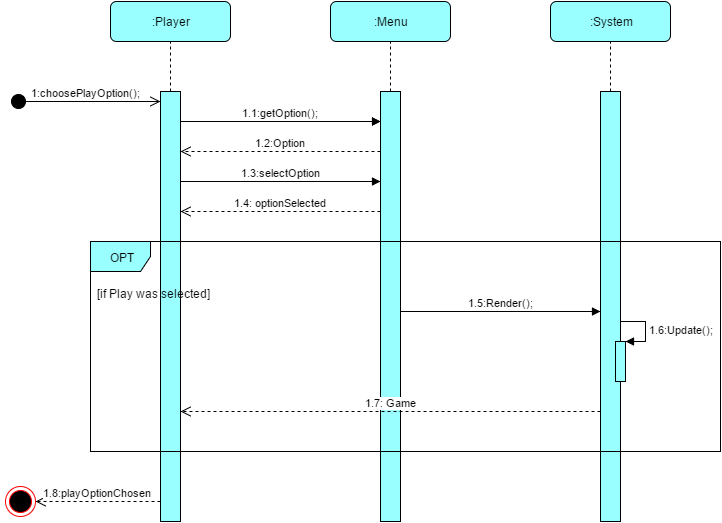

The diagram above was exported from draw.io. Its source (the exported page's mxGraphModel, read from the mxfile embedded in the PNG):
<mxGraphModel dx="1674" dy="804" grid="1" gridSize="10" guides="1" tooltips="1" connect="1" arrows="1" fold="1" page="1" pageScale="1" pageWidth="826" pageHeight="1169" background="#ffffff" math="0" shadow="0">
  <root>
    <mxCell id="0" />
    <mxCell id="1" parent="0" />
    <mxCell id="11" value=":Player" style="rounded=1;whiteSpace=wrap;html=1;fillColor=#99FFFF;" vertex="1" parent="1">
      <mxGeometry x="110" y="80" width="120" height="40" as="geometry" />
    </mxCell>
    <mxCell id="12" value="" style="endArrow=none;dashed=1;html=1;" edge="1" parent="1">
      <mxGeometry x="170" y="120" width="50" height="50" as="geometry">
        <mxPoint x="170" y="170" as="sourcePoint" />
        <mxPoint x="170" y="120" as="targetPoint" />
      </mxGeometry>
    </mxCell>
    <mxCell id="13" value="" style="html=1;points=[];perimeter=orthogonalPerimeter;fillColor=#99FFFF;" vertex="1" parent="1">
      <mxGeometry x="160" y="170" width="20" height="430" as="geometry" />
    </mxCell>
    <mxCell id="14" value=":Menu" style="rounded=1;whiteSpace=wrap;html=1;fillColor=#99FFFF;" vertex="1" parent="1">
      <mxGeometry x="330" y="80" width="120" height="40" as="geometry" />
    </mxCell>
    <mxCell id="15" value="" style="endArrow=none;dashed=1;html=1;" edge="1" parent="1">
      <mxGeometry x="390" y="120" width="50" height="50" as="geometry">
        <mxPoint x="390" y="170" as="sourcePoint" />
        <mxPoint x="390" y="120" as="targetPoint" />
      </mxGeometry>
    </mxCell>
    <mxCell id="16" value="" style="html=1;points=[];perimeter=orthogonalPerimeter;fillColor=#99FFFF;" vertex="1" parent="1">
      <mxGeometry x="380" y="170" width="20" height="430" as="geometry" />
    </mxCell>
    <mxCell id="17" value=":System" style="rounded=1;whiteSpace=wrap;html=1;fillColor=#99FFFF;" vertex="1" parent="1">
      <mxGeometry x="550" y="80" width="120" height="40" as="geometry" />
    </mxCell>
    <mxCell id="18" value="" style="endArrow=none;dashed=1;html=1;" edge="1" parent="1">
      <mxGeometry x="610" y="120" width="50" height="50" as="geometry">
        <mxPoint x="610" y="170" as="sourcePoint" />
        <mxPoint x="610" y="120" as="targetPoint" />
      </mxGeometry>
    </mxCell>
    <mxCell id="19" value="" style="html=1;points=[];perimeter=orthogonalPerimeter;fillColor=#99FFFF;" vertex="1" parent="1">
      <mxGeometry x="600" y="170" width="20" height="430" as="geometry" />
    </mxCell>
    <mxCell id="20" value="1:choosePlayOption();" style="html=1;verticalAlign=bottom;startArrow=circle;startFill=1;endArrow=open;startSize=6;endSize=8;" edge="1" parent="1">
      <mxGeometry width="80" relative="1" as="geometry">
        <mxPoint x="10" y="180" as="sourcePoint" />
        <mxPoint x="160" y="180" as="targetPoint" />
      </mxGeometry>
    </mxCell>
    <mxCell id="21" value="" style="endArrow=classic;html=1;" edge="1" parent="1" target="16">
      <mxGeometry width="50" height="50" relative="1" as="geometry">
        <mxPoint x="180" y="200" as="sourcePoint" />
        <mxPoint x="280" y="200" as="targetPoint" />
      </mxGeometry>
    </mxCell>
    <mxCell id="23" value="1.2:Option" style="html=1;verticalAlign=bottom;endArrow=open;dashed=1;endSize=8;" edge="1" parent="1" target="13">
      <mxGeometry relative="1" as="geometry">
        <mxPoint x="380" y="230" as="sourcePoint" />
        <mxPoint x="300" y="230" as="targetPoint" />
      </mxGeometry>
    </mxCell>
    <mxCell id="24" value="1.1:getOption();" style="html=1;verticalAlign=bottom;endArrow=block;" edge="1" parent="1">
      <mxGeometry width="80" relative="1" as="geometry">
        <mxPoint x="180" y="200" as="sourcePoint" />
        <mxPoint x="380" y="200" as="targetPoint" />
      </mxGeometry>
    </mxCell>
    <mxCell id="26" value="1.3:selectOption" style="html=1;verticalAlign=bottom;endArrow=block;" edge="1" parent="1">
      <mxGeometry x="180" y="260" width="80" as="geometry">
        <mxPoint x="180" y="260" as="sourcePoint" />
        <mxPoint x="380" y="260" as="targetPoint" />
      </mxGeometry>
    </mxCell>
    <mxCell id="27" value="1.4: optionSelected" style="html=1;verticalAlign=bottom;endArrow=open;dashed=1;endSize=8;" edge="1" parent="1">
      <mxGeometry x="180" y="290" as="geometry">
        <mxPoint x="380" y="290" as="sourcePoint" />
        <mxPoint x="180" y="290" as="targetPoint" />
      </mxGeometry>
    </mxCell>
    <mxCell id="28" value="OPT" style="shape=umlFrame;whiteSpace=wrap;html=1;fillColor=#99FFFF;" vertex="1" parent="1">
      <mxGeometry x="90" y="320" width="630" height="210" as="geometry" />
    </mxCell>
    <mxCell id="29" value="[if Play was selected]" style="text;html=1;resizable=0;points=[];autosize=1;align=left;verticalAlign=top;spacingTop=-4;" vertex="1" parent="1">
      <mxGeometry x="95" y="363" width="130" height="20" as="geometry" />
    </mxCell>
    <mxCell id="30" value="1.5:Render();" style="html=1;verticalAlign=bottom;endArrow=block;" edge="1" parent="1">
      <mxGeometry x="400" y="390" width="80" as="geometry">
        <mxPoint x="400" y="390" as="sourcePoint" />
        <mxPoint x="600" y="390" as="targetPoint" />
      </mxGeometry>
    </mxCell>
    <mxCell id="31" value="" style="html=1;points=[];perimeter=orthogonalPerimeter;fillColor=#99FFFF;" vertex="1" parent="1">
      <mxGeometry x="615" y="420" width="10" height="40" as="geometry" />
    </mxCell>
    <mxCell id="32" value="1.6:Update();" style="edgeStyle=orthogonalEdgeStyle;html=1;align=left;spacingLeft=2;endArrow=block;rounded=0;entryX=1;entryY=0;" edge="1" target="31" parent="1">
      <mxGeometry relative="1" as="geometry">
        <mxPoint x="620" y="400" as="sourcePoint" />
        <Array as="points">
          <mxPoint x="645" y="400" />
        </Array>
      </mxGeometry>
    </mxCell>
    <mxCell id="33" value="1.7: Game" style="html=1;verticalAlign=bottom;endArrow=open;dashed=1;endSize=8;" edge="1" parent="1">
      <mxGeometry x="400" y="490" as="geometry">
        <mxPoint x="600" y="490" as="sourcePoint" />
        <mxPoint x="180" y="490" as="targetPoint" />
      </mxGeometry>
    </mxCell>
    <mxCell id="35" value="1.8:playOptionChosen" style="html=1;verticalAlign=bottom;endArrow=open;dashed=1;endSize=8;entryX=1;entryY=0.5;" edge="1" parent="1" target="36">
      <mxGeometry relative="1" as="geometry">
        <mxPoint x="160" y="580" as="sourcePoint" />
        <mxPoint x="50" y="580" as="targetPoint" />
      </mxGeometry>
    </mxCell>
    <mxCell id="36" value="" style="ellipse;html=1;shape=endState;fillColor=#000000;strokeColor=#ff0000;fontSize=18;" vertex="1" parent="1">
      <mxGeometry x="5" y="565" width="30" height="30" as="geometry" />
    </mxCell>
  </root>
</mxGraphModel>